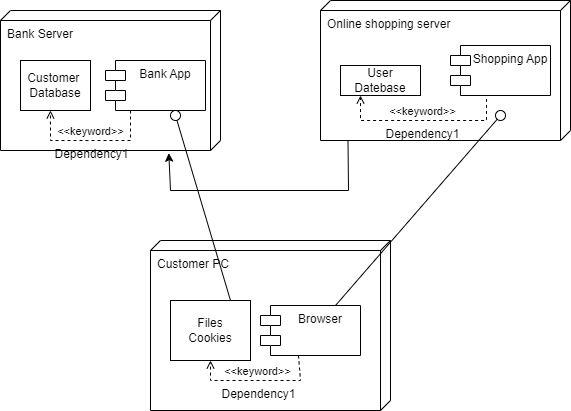

The diagram above was exported from draw.io. Its source (the exported page's mxGraphModel, read from the mxfile embedded in the PNG):
<mxGraphModel dx="1050" dy="557" grid="1" gridSize="10" guides="1" tooltips="1" connect="1" arrows="1" fold="1" page="1" pageScale="1" pageWidth="850" pageHeight="1100" math="0" shadow="0">
  <root>
    <mxCell id="0" />
    <mxCell id="1" parent="0" />
    <mxCell id="42xFQET3Ylq0EJEijobf-3" value="Bank Server" style="verticalAlign=top;align=left;shape=cube;size=10;direction=south;fontStyle=0;html=1;boundedLbl=1;spacingLeft=5;whiteSpace=wrap;" vertex="1" parent="1">
      <mxGeometry x="100" y="80" width="220" height="140" as="geometry" />
    </mxCell>
    <mxCell id="42xFQET3Ylq0EJEijobf-5" value="Online shopping server" style="verticalAlign=top;align=left;shape=cube;size=10;direction=south;fontStyle=0;html=1;boundedLbl=1;spacingLeft=5;whiteSpace=wrap;" vertex="1" parent="1">
      <mxGeometry x="420" y="70" width="250" height="140" as="geometry" />
    </mxCell>
    <mxCell id="42xFQET3Ylq0EJEijobf-7" value="Customer PC" style="verticalAlign=top;align=left;shape=cube;size=10;direction=south;fontStyle=0;html=1;boundedLbl=1;spacingLeft=5;whiteSpace=wrap;" vertex="1" parent="1">
      <mxGeometry x="250" y="310" width="240" height="170" as="geometry" />
    </mxCell>
    <mxCell id="42xFQET3Ylq0EJEijobf-9" value="Bank App" style="shape=module;align=left;spacingLeft=20;align=center;verticalAlign=top;whiteSpace=wrap;html=1;" vertex="1" parent="1">
      <mxGeometry x="205" y="130" width="100" height="50" as="geometry" />
    </mxCell>
    <mxCell id="42xFQET3Ylq0EJEijobf-10" value="Shopping App" style="shape=module;align=left;spacingLeft=20;align=center;verticalAlign=top;whiteSpace=wrap;html=1;" vertex="1" parent="1">
      <mxGeometry x="550" y="115" width="100" height="50" as="geometry" />
    </mxCell>
    <mxCell id="42xFQET3Ylq0EJEijobf-11" value="Browser" style="shape=module;align=left;spacingLeft=20;align=center;verticalAlign=top;whiteSpace=wrap;html=1;" vertex="1" parent="1">
      <mxGeometry x="360" y="375" width="100" height="50" as="geometry" />
    </mxCell>
    <mxCell id="42xFQET3Ylq0EJEijobf-12" value="Customer&amp;nbsp;&lt;div&gt;Database&lt;/div&gt;" style="html=1;align=center;verticalAlign=middle;dashed=0;whiteSpace=wrap;" vertex="1" parent="1">
      <mxGeometry x="120" y="130" width="70" height="50" as="geometry" />
    </mxCell>
    <mxCell id="42xFQET3Ylq0EJEijobf-13" value="User Datebase" style="html=1;align=center;verticalAlign=middle;dashed=0;whiteSpace=wrap;" vertex="1" parent="1">
      <mxGeometry x="440" y="135" width="80" height="30" as="geometry" />
    </mxCell>
    <mxCell id="42xFQET3Ylq0EJEijobf-14" value="Files&lt;div&gt;Cookies&lt;/div&gt;" style="html=1;align=center;verticalAlign=middle;dashed=0;whiteSpace=wrap;" vertex="1" parent="1">
      <mxGeometry x="270" y="370" width="80" height="60" as="geometry" />
    </mxCell>
    <mxCell id="42xFQET3Ylq0EJEijobf-17" value="" style="rounded=0;orthogonalLoop=1;jettySize=auto;html=1;endArrow=oval;endFill=0;sketch=0;sourcePerimeterSpacing=0;targetPerimeterSpacing=0;endSize=10;exitX=0.75;exitY=0;exitDx=0;exitDy=0;" edge="1" target="42xFQET3Ylq0EJEijobf-18" parent="1" source="42xFQET3Ylq0EJEijobf-14">
      <mxGeometry relative="1" as="geometry">
        <mxPoint x="180" y="290" as="sourcePoint" />
      </mxGeometry>
    </mxCell>
    <mxCell id="42xFQET3Ylq0EJEijobf-18" value="" style="ellipse;whiteSpace=wrap;html=1;align=center;aspect=fixed;fillColor=none;strokeColor=none;resizable=0;perimeter=centerPerimeter;rotatable=0;allowArrows=0;points=[];outlineConnect=1;" vertex="1" parent="1">
      <mxGeometry x="270" y="180" width="10" height="10" as="geometry" />
    </mxCell>
    <mxCell id="42xFQET3Ylq0EJEijobf-20" value="" style="rounded=0;orthogonalLoop=1;jettySize=auto;html=1;endArrow=oval;endFill=0;sketch=0;sourcePerimeterSpacing=0;targetPerimeterSpacing=0;endSize=10;exitX=0.75;exitY=0;exitDx=0;exitDy=0;" edge="1" target="42xFQET3Ylq0EJEijobf-21" parent="1" source="42xFQET3Ylq0EJEijobf-11">
      <mxGeometry relative="1" as="geometry">
        <mxPoint x="200" y="290" as="sourcePoint" />
      </mxGeometry>
    </mxCell>
    <mxCell id="42xFQET3Ylq0EJEijobf-21" value="" style="ellipse;whiteSpace=wrap;html=1;align=center;aspect=fixed;fillColor=none;strokeColor=none;resizable=0;perimeter=centerPerimeter;rotatable=0;allowArrows=0;points=[];outlineConnect=1;" vertex="1" parent="1">
      <mxGeometry x="595" y="180" width="10" height="10" as="geometry" />
    </mxCell>
    <mxCell id="42xFQET3Ylq0EJEijobf-22" value="&amp;lt;&amp;lt;keyword&amp;gt;&amp;gt;" style="endArrow=open;html=1;rounded=0;align=center;verticalAlign=bottom;dashed=1;endFill=0;labelBackgroundColor=none;exitX=0.25;exitY=1;exitDx=0;exitDy=0;entryX=0.714;entryY=0.773;entryDx=0;entryDy=0;entryPerimeter=0;" edge="1" parent="1" source="42xFQET3Ylq0EJEijobf-9" target="42xFQET3Ylq0EJEijobf-3">
      <mxGeometry relative="1" as="geometry">
        <mxPoint x="340" y="290" as="sourcePoint" />
        <mxPoint x="500" y="290" as="targetPoint" />
        <Array as="points">
          <mxPoint x="230" y="210" />
          <mxPoint x="150" y="210" />
        </Array>
      </mxGeometry>
    </mxCell>
    <mxCell id="42xFQET3Ylq0EJEijobf-23" value="Dependency1" style="resizable=0;html=1;align=center;verticalAlign=top;labelBackgroundColor=none;" connectable="0" vertex="1" parent="42xFQET3Ylq0EJEijobf-22">
      <mxGeometry relative="1" as="geometry" />
    </mxCell>
    <mxCell id="42xFQET3Ylq0EJEijobf-24" value="&amp;lt;&amp;lt;keyword&amp;gt;&amp;gt;" style="endArrow=open;html=1;rounded=0;align=center;verticalAlign=bottom;dashed=1;endFill=0;labelBackgroundColor=none;exitX=0.36;exitY=1.068;exitDx=0;exitDy=0;exitPerimeter=0;entryX=0.25;entryY=1;entryDx=0;entryDy=0;" edge="1" parent="1" source="42xFQET3Ylq0EJEijobf-10" target="42xFQET3Ylq0EJEijobf-13">
      <mxGeometry relative="1" as="geometry">
        <mxPoint x="340" y="290" as="sourcePoint" />
        <mxPoint x="500" y="290" as="targetPoint" />
        <Array as="points">
          <mxPoint x="586" y="190" />
          <mxPoint x="460" y="190" />
        </Array>
      </mxGeometry>
    </mxCell>
    <mxCell id="42xFQET3Ylq0EJEijobf-25" value="Dependency1" style="resizable=0;html=1;align=center;verticalAlign=top;labelBackgroundColor=none;" connectable="0" vertex="1" parent="42xFQET3Ylq0EJEijobf-24">
      <mxGeometry relative="1" as="geometry" />
    </mxCell>
    <mxCell id="42xFQET3Ylq0EJEijobf-26" value="&amp;lt;&amp;lt;keyword&amp;gt;&amp;gt;" style="endArrow=open;html=1;rounded=0;align=center;verticalAlign=bottom;dashed=1;endFill=0;labelBackgroundColor=none;exitX=0.38;exitY=1;exitDx=0;exitDy=0;exitPerimeter=0;entryX=0.5;entryY=1;entryDx=0;entryDy=0;" edge="1" parent="1" source="42xFQET3Ylq0EJEijobf-11" target="42xFQET3Ylq0EJEijobf-14">
      <mxGeometry relative="1" as="geometry">
        <mxPoint x="340" y="290" as="sourcePoint" />
        <mxPoint x="500" y="290" as="targetPoint" />
        <Array as="points">
          <mxPoint x="400" y="450" />
          <mxPoint x="310" y="450" />
        </Array>
      </mxGeometry>
    </mxCell>
    <mxCell id="42xFQET3Ylq0EJEijobf-27" value="Dependency1" style="resizable=0;html=1;align=center;verticalAlign=top;labelBackgroundColor=none;" connectable="0" vertex="1" parent="42xFQET3Ylq0EJEijobf-26">
      <mxGeometry relative="1" as="geometry" />
    </mxCell>
    <mxCell id="42xFQET3Ylq0EJEijobf-28" value="" style="endArrow=classic;html=1;rounded=0;exitX=0.999;exitY=0.89;exitDx=0;exitDy=0;exitPerimeter=0;entryX=1.019;entryY=0.235;entryDx=0;entryDy=0;entryPerimeter=0;" edge="1" parent="1" source="42xFQET3Ylq0EJEijobf-5" target="42xFQET3Ylq0EJEijobf-3">
      <mxGeometry width="50" height="50" relative="1" as="geometry">
        <mxPoint x="400" y="320" as="sourcePoint" />
        <mxPoint x="450" y="270" as="targetPoint" />
        <Array as="points">
          <mxPoint x="448" y="260" />
          <mxPoint x="270" y="260" />
        </Array>
      </mxGeometry>
    </mxCell>
  </root>
</mxGraphModel>